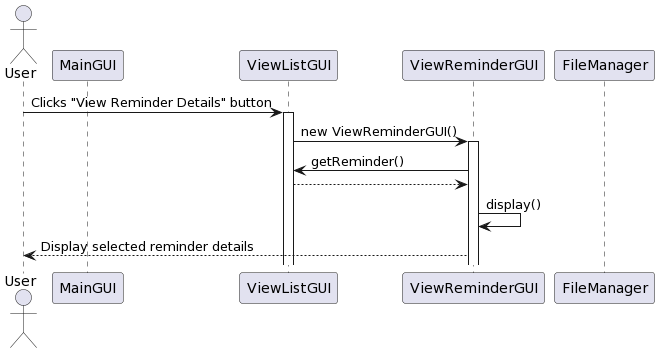

The diagram above was rendered by PlantUML. Its source (embedded in the PNG):
@startuml
actor User
participant "MainGUI" as M
participant "ViewListGUI" as V
participant "ViewReminderGUI" as VR
participant "FileManager" as L




User -> V : Clicks "View Reminder Details" button
activate V
V -> VR : new ViewReminderGUI()
activate VR
VR -> V : getReminder()
V --> VR : 
VR -> VR : display()
VR --> User : Display selected reminder details
@enduml